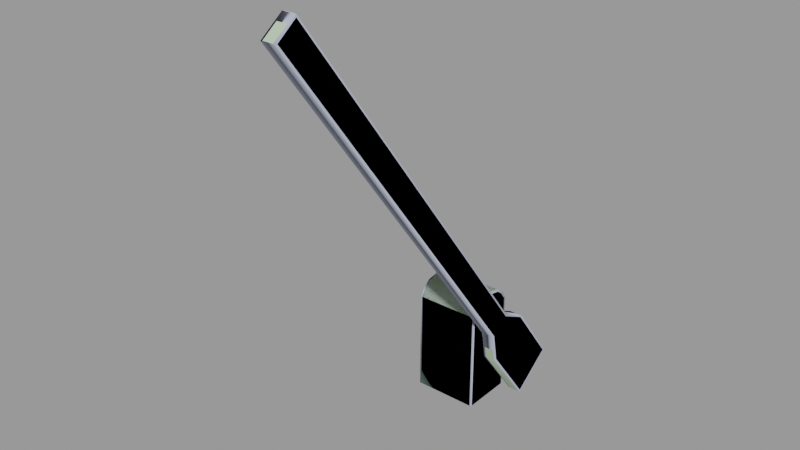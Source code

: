 # Source: barricade_open.blend  (saved by Blender 2.92.15; exported with 4.5.12 LTS)
import bpy
from mathutils import Matrix  # noqa: F401  (used for matrix-valued properties, if any)

bpy.ops.wm.read_factory_settings(use_empty=True)
scene = bpy.context.scene
scene.name = 'barricade_open.qc'

# ---- collections
col_barricade_open = bpy.data.collections.new('barricade_open'); scene.collection.children.link(col_barricade_open)

# ---- materials (node trees are filled in below, after node groups)
mat_barricade = bpy.data.materials.new('barricade')
mat_barricade.use_transparent_shadow = False
mat_barricade.diffuse_color = (0.4791, 0.6236, 0.4305, 1.0)
mat_phy = bpy.data.materials.new('  phy')
mat_phy.use_transparent_shadow = False
mat_phy.diffuse_color = (0.5648, 0.6133, 0.7744, 1.0)

# ---- material node trees

# ---- meshes
me_barricade_open_reference = bpy.data.meshes.new('barricade_open_reference')
me_barricade_open_reference.from_pydata([(23.34, 111.9, -0.04899), (23.34, 137.5, 19.07), (29.34, 111.9, -0.04899), (29.34, 137.5, 19.07), (23.34, 108.8, 57.56), (29.34, 108.8, 57.56), (23.34, 92.85, 65.61), (29.34, 92.85, 65.61), (23.34, -69.68, 283.7), (23.34, -82.5, 274.2), (29.34, -69.68, 283.7), (29.34, -82.5, 274.2), (-23.0, 87.62, 72.0), (-23.0, 96.0, 73.62), (-24.0, 88.06, 71.07), (-24.0, 96.0, 72.61), (-23.0, 83.42, 68.62), (-24.0, 84.16, 67.93), (-24.0, 103.9, 71.07), (-23.0, 104.4, 72.0), (-23.0, 108.6, 68.62), (-24.0, 107.8, 67.93), (-23.0, 112.0, 63.6), (-24.0, 111.0, 63.29), (-23.0, 112.0, 4e-06), (-24.0, 111.0, 4e-06), (-24.0, 81.0, 3e-06), (-23.0, 80.0, 2e-06), (-24.0, 81.0, 63.29), (-23.0, 80.0, 63.6), (22.34, 108.0, 56.96), (22.34, 92.05, 65.01), (22.34, 136.1, 19.28), (22.34, 83.98, 39.04), (22.34, 80.83, 56.65), (22.34, 112.1, 1.35), (30.34, 80.83, 56.65), (30.34, 108.0, 56.96), (30.34, 92.05, 65.01), (30.34, 83.98, 39.04), (30.34, 136.1, 19.28), (30.34, 112.1, 1.35), (15.0, 104.4, 72.0), (15.0, 96.0, 73.62), (16.0, 103.9, 71.07), (16.0, 96.0, 72.61), (15.0, 108.6, 68.62), (16.0, 107.8, 67.93), (15.0, 87.62, 72.0), (16.0, 88.06, 71.07), (15.0, 83.42, 68.62), (16.0, 84.16, 67.93), (15.0, 112.0, 63.6), (16.0, 111.0, 63.29), (15.0, 112.0, 4e-06), (16.0, 111.0, 4e-06), (15.0, 80.0, 63.6), (16.0, 81.0, 63.29), (15.0, 80.0, 2e-06), (16.0, 81.0, 3e-06), (30.34, -69.88, 282.3), (29.34, -12.79, 207.4), (30.34, -13.2, 206.3), (23.34, -12.79, 207.4), (22.34, -69.88, 282.3), (22.34, -13.2, 206.3), (22.34, -24.43, 197.9), (22.34, -81.11, 273.9), (23.34, -25.62, 197.8), (29.34, -25.62, 197.8), (30.34, -81.11, 273.9), (30.34, -24.43, 197.9), (29.34, 80.03, 56.05), (23.34, 80.03, 56.05), (29.34, 83.17, 38.44), (22.34, 101.1, 42.86), (22.34, 96.0, 40.73), (16.0, 101.1, 42.86), (16.0, 96.0, 40.73), (22.34, 90.86, 42.86), (16.0, 90.86, 42.86), (22.34, 88.73, 48.0), (16.0, 88.73, 48.0), (22.34, 90.86, 53.14), (16.0, 90.86, 53.14), (22.34, 96.0, 55.27), (16.0, 96.0, 55.27), (22.34, 101.1, 53.14), (16.0, 101.1, 53.14), (22.34, 103.3, 48.0), (16.0, 103.3, 48.0), (23.34, 83.17, 38.44)], [], [(0, 1, 2), (1, 3, 2), (1, 4, 3), (4, 5, 3), (5, 4, 6), (7, 5, 6), (8, 9, 10), (9, 11, 10), (12, 13, 14), (14, 13, 15), (12, 14, 16), (17, 16, 14), (15, 13, 18), (19, 18, 13), (19, 20, 18), (20, 21, 18), (22, 23, 20), (23, 21, 20), (22, 24, 23), (23, 24, 25), (26, 27, 28), (29, 28, 27), (29, 16, 28), (28, 16, 17), (30, 31, 6), (4, 30, 6), (30, 4, 32), (1, 32, 4), (31, 33, 34), (30, 33, 31), (30, 35, 33), (32, 35, 30), (36, 37, 38), (39, 37, 36), (39, 40, 37), (41, 40, 39), (25, 26, 23), (26, 28, 23), (28, 17, 23), (23, 17, 21), (17, 14, 21), (14, 15, 21), (15, 18, 21), (42, 43, 44), (43, 45, 44), (42, 44, 46), (47, 46, 44), (48, 49, 43), (49, 45, 43), (48, 50, 49), (50, 51, 49), (52, 46, 53), (53, 46, 47), (52, 53, 54), (53, 55, 54), (56, 57, 50), (57, 51, 50), (56, 58, 57), (58, 59, 57), (24, 22, 54), (22, 52, 54), (10, 60, 61), (62, 61, 60), (10, 61, 8), (61, 63, 8), (8, 63, 64), (63, 65, 64), (65, 66, 64), (66, 67, 64), (9, 67, 68), (66, 68, 67), (9, 68, 11), (68, 69, 11), (11, 69, 70), (69, 71, 70), (62, 60, 71), (60, 70, 71), (11, 70, 10), (70, 60, 10), (9, 8, 67), (67, 8, 64), (63, 6, 65), (6, 31, 65), (61, 62, 7), (38, 7, 62), (69, 72, 71), (72, 36, 71), (68, 66, 73), (34, 73, 66), (2, 41, 74), (41, 39, 74), (74, 39, 72), (39, 36, 72), (75, 76, 77), (76, 78, 77), (76, 79, 78), (79, 80, 78), (79, 81, 80), (81, 82, 80), (81, 83, 82), (83, 84, 82), (83, 85, 84), (85, 86, 84), (85, 87, 86), (87, 88, 86), (87, 89, 88), (89, 90, 88), (89, 75, 90), (75, 77, 90), (52, 22, 20), (46, 52, 20), (46, 20, 19), (42, 46, 19), (19, 13, 42), (13, 43, 42), (13, 12, 43), (12, 48, 43), (12, 16, 48), (16, 50, 48), (16, 29, 50), (29, 56, 50), (29, 27, 56), (27, 58, 56), (59, 55, 57), (55, 53, 57), (53, 47, 57), (57, 47, 51), (47, 44, 51), (44, 45, 51), (45, 49, 51), (73, 91, 72), (91, 74, 72), (91, 0, 74), (0, 2, 74), (68, 73, 69), (73, 72, 69), (61, 7, 63), (7, 6, 63), (34, 66, 31), (66, 65, 31), (38, 62, 36), (62, 71, 36), (1, 0, 32), (32, 0, 35), (3, 5, 40), (5, 37, 40), (5, 7, 37), (37, 7, 38), (3, 40, 2), (40, 41, 2), (0, 91, 35), (35, 91, 33), (91, 73, 33), (33, 73, 34)])
me_barricade_open_reference.polygons.foreach_set('use_smooth', [True] * 154)
_k = set([(0, 1), (0, 2), (0, 35), (0, 91), (1, 3), (1, 4), (1, 32), (2, 3), (2, 41), (2, 74), (3, 5), (3, 40), (4, 6), (5, 7), (6, 63), (7, 61), (8, 9), (8, 10), (8, 63), (8, 64), (9, 11), (9, 67), (9, 68), (10, 11), (10, 60), (10, 61), (11, 69), (11, 70), (12, 13), (12, 16), (13, 19), (14, 15), (14, 17), (15, 18), (16, 29), (17, 28), (18, 21), (19, 20), (20, 22), (21, 23), (22, 24), (23, 25), (23, 26), (26, 28), (27, 28), (27, 29), (30, 31), (30, 32), (31, 65), (32, 35), (33, 34), (33, 35), (34, 66), (36, 39), (36, 71), (37, 38), (37, 40), (38, 62), (39, 41), (40, 41), (42, 43), (42, 46), (43, 48), (44, 45), (44, 47), (45, 49), (46, 52), (47, 53), (48, 50), (49, 51), (50, 56), (51, 57), (52, 54), (53, 54), (53, 55), (55, 57), (56, 58), (57, 59), (60, 62), (60, 70), (64, 65), (64, 67), (66, 67), (68, 73), (69, 72), (70, 71), (72, 74), (73, 91)])
me_barricade_open_reference.attributes.new('sharp_edge', 'BOOLEAN', 'EDGE').data.foreach_set('value', [ (min(e.vertices), max(e.vertices)) in _k for e in me_barricade_open_reference.edges])
_uv = me_barricade_open_reference.uv_layers.new(name='UVMap')
_uv.uv.foreach_set('vector', [0.2995, 1.366, 0.05229, 1.366, 0.3007, 1.343, 0.05229, 1.366, 0.05197, 1.343, 0.3007, 1.343, 0.006106, 1.343, 0.006106, 1.153, 0.05197, 1.343, 0.006106, 1.153, 0.05246, 1.158, 0.05197, 1.343, 0.05246, 1.158, 0.006106, 1.153, 0.05941, 1.094, 0.1041, 1.094, 0.05246, 1.158, 0.05941, 1.094, 0.1191, 0.03689, 0.2292, 0.03664, 0.119, 0.05544, 0.2292, 0.03664, 0.2292, 0.05576, 0.119, 0.05544, 0.9212, 0.3487, 0.8472, 0.3415, 0.9167, 0.3546, 0.9167, 0.3546, 0.8472, 0.3415, 0.8465, 0.3478, 0.9228, 0.349, 0.9167, 0.3546, 0.96, 0.364, 0.9514, 0.3681, 0.96, 0.364, 0.9167, 0.3546, 0.8465, 0.3478, 0.8458, 0.3415, 0.7763, 0.3546, 0.7718, 0.3487, 0.7763, 0.3546, 0.8458, 0.3415, 0.7702, 0.349, 0.733, 0.364, 0.7763, 0.3546, 0.733, 0.364, 0.7419, 0.3684, 0.7763, 0.3546, 0.7021, 0.3866, 0.7139, 0.389, 0.7323, 0.3644, 0.7139, 0.389, 0.7419, 0.3684, 0.7323, 0.3644, 0.7014, 0.3876, 0.7014, 0.6686, 0.7139, 0.389, 0.7139, 0.389, 0.7014, 0.6686, 0.7139, 0.6686, 0.9818, 0.6686, 0.9947, 0.6686, 0.983, 0.3858, 0.9945, 0.383, 0.983, 0.3858, 0.9947, 0.6686, 0.9945, 0.383, 0.9623, 0.3652, 0.983, 0.3858, 0.983, 0.3858, 0.9623, 0.3652, 0.9514, 0.3681, 0.2902, 1.092, 0.2316, 1.029, 0.2427, 1.029, 0.301, 1.092, 0.2902, 1.092, 0.2427, 1.029, 0.2902, 1.092, 0.301, 1.092, 0.2902, 1.273, 0.3007, 1.278, 0.2902, 1.273, 0.301, 1.092, 0.2316, 1.029, 0.06, 1.092, 0.1158, 1.029, 0.2902, 1.092, 0.06, 1.092, 0.2316, 1.029, 0.2902, 1.092, 0.06006, 1.273, 0.06, 1.092, 0.2902, 1.273, 0.06006, 1.273, 0.2902, 1.092, 0.2316, 1.094, 0.06, 1.157, 0.1158, 1.094, 0.2902, 1.157, 0.06, 1.157, 0.2316, 1.094, 0.2902, 1.157, 0.06006, 1.338, 0.06, 1.157, 0.2902, 1.338, 0.06006, 1.338, 0.2902, 1.157, 0.7139, 0.6686, 0.9818, 0.6686, 0.7139, 0.389, 0.9818, 0.6686, 0.983, 0.3858, 0.7139, 0.389, 0.983, 0.3858, 0.9514, 0.3681, 0.7139, 0.389, 0.7139, 0.389, 0.9514, 0.3681, 0.7419, 0.3684, 0.9514, 0.3681, 0.9167, 0.3546, 0.7419, 0.3684, 0.9167, 0.3546, 0.8465, 0.3478, 0.7419, 0.3684, 0.8465, 0.3478, 0.7763, 0.3546, 0.7419, 0.3684, 0.7714, 0.6786, 0.8454, 0.6715, 0.7759, 0.6846, 0.8454, 0.6715, 0.8461, 0.6778, 0.7759, 0.6846, 0.7698, 0.679, 0.7759, 0.6846, 0.7326, 0.694, 0.7415, 0.6984, 0.7326, 0.694, 0.7759, 0.6846, 0.9208, 0.6786, 0.9163, 0.6846, 0.8468, 0.6715, 0.9163, 0.6846, 0.8461, 0.6778, 0.8468, 0.6715, 0.9224, 0.679, 0.9596, 0.694, 0.9163, 0.6846, 0.9596, 0.694, 0.9507, 0.6984, 0.9163, 0.6846, 0.7005, 0.7178, 0.7317, 0.6945, 0.7135, 0.7192, 0.7135, 0.7192, 0.7317, 0.6945, 0.7415, 0.6984, 0.7006, 0.7157, 0.7135, 0.7192, 0.6994, 0.998, 0.7135, 0.7192, 0.7135, 0.9983, 0.6994, 0.998, 0.9905, 0.7165, 0.9787, 0.7189, 0.9603, 0.6944, 0.9787, 0.7189, 0.9507, 0.6984, 0.9603, 0.6944, 0.9912, 0.7176, 0.9912, 0.9986, 0.9787, 0.7189, 0.9912, 0.9986, 0.9787, 0.9986, 0.9787, 0.7189, 0.3515, 0.9972, 0.3515, 0.7162, 0.6873, 0.9972, 0.3515, 0.7162, 0.6873, 0.7162, 0.6873, 0.9972, 0.1045, 0.05525, 0.1158, 0.06001, 0.1044, 0.4235, 0.1158, 0.4266, 0.1044, 0.4235, 0.1158, 0.06001, 0.1045, 0.05525, 0.1044, 0.4235, 0.05771, 0.0557, 0.1044, 0.4235, 0.05831, 0.4238, 0.05771, 0.0557, 0.2427, 0.1065, 0.2427, 0.4746, 0.2316, 0.1112, 0.2427, 0.4746, 0.2316, 0.4776, 0.2316, 0.1112, 0.2316, 0.4776, 0.1158, 0.4774, 0.2316, 0.1112, 0.1158, 0.4774, 0.1158, 0.1108, 0.2316, 0.1112, 0.1045, 0.1079, 0.1158, 0.1108, 0.1044, 0.4761, 0.1158, 0.4774, 0.1044, 0.4761, 0.1158, 0.1108, 0.2889, 0.01348, 0.288, 0.3813, 0.2427, 0.05565, 0.288, 0.3813, 0.2427, 0.4238, 0.2427, 0.05565, 0.2427, 0.05565, 0.2427, 0.4238, 0.2316, 0.06033, 0.2427, 0.4238, 0.2316, 0.4268, 0.2316, 0.06033, 0.1158, 0.4266, 0.1158, 0.06001, 0.2316, 0.4268, 0.1158, 0.06001, 0.2316, 0.06033, 0.2316, 0.4268, 0.2427, 0.05565, 0.2316, 0.06033, 0.1045, 0.05525, 0.2316, 0.06033, 0.1158, 0.06001, 0.1045, 0.05525, 0.1045, 0.07363, 0.2427, 0.07403, 0.1158, 0.0784, 0.1158, 0.0784, 0.2427, 0.07403, 0.2316, 0.07871, 0.2427, 0.03993, 0.2427, 0.7236, 0.2316, 0.04298, 0.2427, 0.7236, 0.2316, 0.7236, 0.2316, 0.04298, 0.1044, 0.134, 0.1158, 0.1371, 0.1041, 0.8179, 0.1158, 0.8179, 0.1041, 0.8179, 0.1158, 0.1371, 0.2427, 0.1342, 0.2427, 0.8179, 0.2316, 0.1373, 0.2427, 0.8179, 0.2316, 0.8179, 0.2316, 0.1373, 0.1044, 0.05017, 0.1158, 0.04277, 0.1041, 0.7341, 0.1158, 0.7236, 0.1041, 0.7341, 0.1158, 0.04277, 0.3007, 1.343, 0.2902, 1.338, 0.301, 1.157, 0.2902, 1.338, 0.2902, 1.157, 0.301, 1.157, 0.301, 1.157, 0.2902, 1.157, 0.2427, 1.094, 0.2902, 1.157, 0.2316, 1.094, 0.2427, 1.094, 0.3733, 0.467, 0.409, 0.467, 0.3733, 0.492, 0.409, 0.467, 0.409, 0.492, 0.3733, 0.492, 0.409, 0.467, 0.4446, 0.467, 0.409, 0.492, 0.4446, 0.467, 0.4446, 0.492, 0.409, 0.492, 0.4446, 0.467, 0.4803, 0.467, 0.4446, 0.492, 0.4803, 0.467, 0.4803, 0.492, 0.4446, 0.492, 0.4803, 0.467, 0.5159, 0.467, 0.4803, 0.492, 0.5159, 0.467, 0.5159, 0.492, 0.4803, 0.492, 0.5159, 0.467, 0.5516, 0.467, 0.5159, 0.492, 0.5516, 0.467, 0.5516, 0.492, 0.5159, 0.492, 0.5516, 0.467, 0.5872, 0.467, 0.5516, 0.492, 0.5872, 0.467, 0.5872, 0.492, 0.5516, 0.492, 0.5872, 0.467, 0.6229, 0.467, 0.5872, 0.492, 0.6229, 0.467, 0.6229, 0.492, 0.5872, 0.492, 0.6229, 0.467, 0.6586, 0.467, 0.6229, 0.492, 0.6586, 0.467, 0.6586, 0.492, 0.6229, 0.492, 0.3515, 0.5388, 0.6873, 0.5388, 0.6873, 0.5657, 0.3515, 0.5657, 0.3515, 0.5388, 0.6873, 0.5657, 0.3515, 0.5657, 0.6873, 0.5657, 0.6873, 0.5895, 0.3515, 0.5895, 0.3515, 0.5657, 0.6873, 0.5895, 0.6873, 0.5895, 0.6873, 0.6272, 0.3515, 0.5895, 0.6873, 0.6272, 0.3515, 0.6272, 0.3515, 0.5895, 0.6873, 0.6272, 0.6873, 0.6649, 0.3515, 0.6272, 0.6873, 0.6649, 0.3515, 0.6649, 0.3515, 0.6272, 0.6873, 0.6649, 0.6873, 0.6888, 0.3515, 0.6649, 0.6873, 0.6888, 0.3515, 0.6888, 0.3515, 0.6649, 0.6873, 0.6888, 0.6873, 0.7156, 0.3515, 0.6888, 0.6873, 0.7156, 0.3515, 0.7156, 0.3515, 0.6888, 0.6873, 0.7156, 0.6873, 0.9966, 0.3515, 0.7156, 0.6873, 0.9966, 0.3515, 0.9966, 0.3515, 0.7156, 0.9787, 0.9986, 0.7135, 0.9983, 0.9787, 0.7189, 0.7135, 0.9983, 0.7135, 0.7192, 0.9787, 0.7189, 0.7135, 0.7192, 0.7415, 0.6984, 0.9787, 0.7189, 0.9787, 0.7189, 0.7415, 0.6984, 0.9507, 0.6984, 0.7415, 0.6984, 0.7759, 0.6846, 0.9507, 0.6984, 0.7759, 0.6846, 0.8461, 0.6778, 0.9507, 0.6984, 0.8461, 0.6778, 0.9163, 0.6846, 0.9507, 0.6984, 0.2863, 1.109, 0.3412, 1.171, 0.2427, 1.094, 0.3412, 1.171, 0.301, 1.157, 0.2427, 1.094, 0.3412, 1.171, 0.3412, 1.358, 0.301, 1.157, 0.3412, 1.358, 0.3007, 1.343, 0.301, 1.157, 0.288, 0.102, 0.2863, 0.7851, 0.2427, 0.1342, 0.2863, 0.7851, 0.2427, 0.8179, 0.2427, 0.1342, 0.1044, 0.134, 0.1041, 0.8179, 0.05831, 0.1343, 0.1041, 0.8179, 0.05941, 0.8179, 0.05831, 0.1343, 0.1158, 0.7236, 0.1158, 0.04277, 0.2316, 0.7236, 0.1158, 0.04277, 0.2316, 0.04298, 0.2316, 0.7236, 0.1158, 0.8179, 0.1158, 0.1371, 0.2316, 0.8179, 0.1158, 0.1371, 0.2316, 0.1373, 0.2316, 0.8179, 0.3007, 1.278, 0.05197, 1.278, 0.2902, 1.273, 0.2902, 1.273, 0.05197, 1.278, 0.06006, 1.273, 0.05197, 1.343, 0.05246, 1.158, 0.06006, 1.338, 0.05246, 1.158, 0.06, 1.157, 0.06006, 1.338, 0.05246, 1.158, 0.1041, 1.094, 0.06, 1.157, 0.06, 1.157, 0.1041, 1.094, 0.1158, 1.094, 0.05197, 1.343, 0.06006, 1.338, 0.3007, 1.343, 0.06006, 1.338, 0.2902, 1.338, 0.3007, 1.343, 0.05197, 1.278, 0.05246, 1.092, 0.06006, 1.273, 0.06006, 1.273, 0.05246, 1.092, 0.06, 1.092, 0.05246, 1.092, 0.1041, 1.029, 0.06, 1.092, 0.06, 1.092, 0.1041, 1.029, 0.1158, 1.029])
me_barricade_open_reference.materials.append(mat_barricade)
me_barricade_open_reference.use_remesh_fix_poles = True
me_barricade_open_reference.use_remesh_preserve_attributes = False
me_barricade_open_reference.use_mirror_vertex_groups = False
me_barricade_open_reference.update()
me_barricade_open_reference.normals_split_custom_set([tuple(v) for v in zip(*[iter([0.0, 0.5975, -0.8018, 0.0, 0.5975, -0.8018, 0.0, 0.5975, -0.8018, 0.0, 0.5975, -0.8018, 0.0, 0.5975, -0.8018, 0.0, 0.5975, -0.8018, 0.0, 0.8018, 0.5975, 0.0, 0.6431, 0.7658, 0.0, 0.8018, 0.5975, 0.0, 0.6431, 0.7658, 0.0, 0.6431, 0.7658, 0.0, 0.8018, 0.5975, 0.0, 0.6431, 0.7658, 0.0, 0.6431, 0.7658, 0.0, 0.6431, 0.7658, 0.0, 0.6431, 0.7658, 0.0, 0.6431, 0.7658, 0.0, 0.6431, 0.7658, 0.0, -0.5975, 0.8018, 0.0, -0.5975, 0.8018, 0.0, -0.5975, 0.8018, 0.0, -0.5975, 0.8018, 0.0, -0.5975, 0.8018, 0.0, -0.5975, 0.8018, -0.7176, -0.2932, 0.6318, -0.7136, 2.477e-07, 0.7005, -0.7176, -0.2932, 0.6318, -0.7176, -0.2932, 0.6318, -0.7136, 2.477e-07, 0.7005, -0.7136, 2.379e-07, 0.7005, -0.7176, -0.2932, 0.6318, -0.7176, -0.2932, 0.6318, -0.711, -0.5166, 0.4771, -0.711, -0.5166, 0.4771, -0.711, -0.5166, 0.4771, -0.7176, -0.2932, 0.6318, -0.7136, 2.379e-07, 0.7005, -0.7136, 2.477e-07, 0.7005, -0.7176, 0.2932, 0.6318, -0.7176, 0.2932, 0.6318, -0.7176, 0.2932, 0.6318, -0.7136, 2.477e-07, 0.7005, -0.7176, 0.2932, 0.6318, -0.711, 0.5166, 0.4771, -0.7176, 0.2932, 0.6318, -0.711, 0.5166, 0.4771, -0.711, 0.5166, 0.4771, -0.7176, 0.2932, 0.6318, -0.723, 0.6603, 0.2035, -0.723, 0.6603, 0.2035, -0.711, 0.5166, 0.4771, -0.723, 0.6603, 0.2035, -0.711, 0.5166, 0.4771, -0.711, 0.5166, 0.4771, -0.723, 0.6603, 0.2035, -0.7071, 0.7071, 1.681e-07, -0.723, 0.6603, 0.2035, -0.723, 0.6603, 0.2035, -0.7071, 0.7071, 1.681e-07, -0.7071, 0.7071, 1.705e-07, -0.7071, -0.7071, -1.705e-07, -0.7071, -0.7071, -1.705e-07, -0.723, -0.6603, 0.2035, -0.723, -0.6603, 0.2035, -0.723, -0.6603, 0.2034, -0.7071, -0.7071, 0.0, -0.723, -0.6603, 0.2035, -0.711, -0.5166, 0.4771, -0.723, -0.6603, 0.2034, -0.723, -0.6603, 0.2034, -0.711, -0.5166, 0.4771, -0.711, -0.5166, 0.4771, -0.6981, 0.4571, 0.5512, -0.6976, 0.4575, 0.5515, -0.6976, 0.4575, 0.5515, -0.698, 0.4571, 0.5512, -0.6981, 0.4571, 0.5512, -0.6976, 0.4575, 0.5515, -0.6981, 0.4571, 0.5512, -0.698, 0.4571, 0.5512, -0.7081, 0.5662, 0.422, -0.7081, 0.5662, 0.422, -0.7081, 0.5662, 0.422, -0.698, 0.4571, 0.5512, -1.0, 1.682e-07, -1.155e-07, -1.0, 0.0, 1.909e-08, -1.0, 1.726e-07, -1.135e-07, -1.0, 0.0, 1.909e-08, -1.0, 0.0, 1.909e-08, -1.0, 1.682e-07, -1.155e-07, -1.0, 0.0, 1.909e-08, -1.0, 0.0, 3.254e-08, -1.0, 0.0, 1.909e-08, -1.0, 0.0, 3.254e-08, -1.0, 0.0, 3.254e-08, -1.0, 0.0, 1.909e-08, 1.0, -1.602e-07, 1.189e-07, 1.0, 7.468e-09, -1.909e-08, 1.0, -1.726e-07, 1.173e-07, 1.0, 3.151e-08, -1.909e-08, 1.0, 7.468e-09, -1.909e-08, 1.0, -1.602e-07, 1.189e-07, 1.0, 3.151e-08, -1.909e-08, 1.0, 5.527e-08, -3.254e-08, 1.0, 7.468e-09, -1.909e-08, 1.0, 8.657e-08, -3.254e-08, 1.0, 5.527e-08, -3.254e-08, 1.0, 3.151e-08, -1.909e-08, -1.0, -1.286e-07, -1.533e-14, -1.0, -1.286e-07, -1.533e-14, -1.0, -1.286e-07, -1.533e-14, -1.0, 0.0, -1.533e-14, -1.0, 0.0, 1.656e-08, -1.0, 2.021e-13, 1.604e-07, -1.0, 0.0, 1.656e-08, -1.0, 3.186e-14, 5.511e-08, -1.0, 2.021e-13, 1.604e-07, -1.0, 2.021e-13, 1.604e-07, -1.0, 3.186e-14, 5.511e-08, -1.0, -6.433e-08, 3.132e-07, -1.0, 3.186e-14, 5.511e-08, -1.0, 3.617e-08, 0.0, -1.0, -6.433e-08, 3.132e-07, -1.0, 3.617e-08, 0.0, -1.0, 2.031e-07, 0.0, -1.0, -6.433e-08, 3.132e-07, -1.0, 2.031e-07, 0.0, -1.0, -8.076e-07, 0.0, -1.0, -6.433e-08, 3.132e-07, 0.7176, 0.2932, 0.6318, 0.7136, 2.221e-07, 0.7005, 0.7176, 0.2932, 0.6318, 0.7136, 2.221e-07, 0.7005, 0.7136, 1.894e-07, 0.7005, 0.7176, 0.2932, 0.6318, 0.7176, 0.2932, 0.6318, 0.7176, 0.2932, 0.6318, 0.711, 0.5166, 0.4771, 0.711, 0.5166, 0.4771, 0.711, 0.5166, 0.4771, 0.7176, 0.2932, 0.6318, 0.7176, -0.2932, 0.6318, 0.7176, -0.2932, 0.6318, 0.7136, 2.221e-07, 0.7005, 0.7176, -0.2932, 0.6318, 0.7136, 1.894e-07, 0.7005, 0.7136, 2.221e-07, 0.7005, 0.7176, -0.2932, 0.6318, 0.711, -0.5166, 0.4771, 0.7176, -0.2932, 0.6318, 0.711, -0.5166, 0.4771, 0.711, -0.5166, 0.4771, 0.7176, -0.2932, 0.6318, 0.723, 0.6603, 0.2035, 0.711, 0.5166, 0.4771, 0.723, 0.6601, 0.2039, 0.723, 0.6601, 0.2039, 0.711, 0.5166, 0.4771, 0.711, 0.5166, 0.4771, 0.723, 0.6603, 0.2035, 0.723, 0.6601, 0.2039, 0.7071, 0.7071, 0.0, 0.723, 0.6603, 0.2035, 0.7071, 0.7071, 0.0, 0.7071, 0.7071, 0.0, 0.723, -0.6603, 0.2035, 0.723, -0.6603, 0.2035, 0.711, -0.5166, 0.4771, 0.723, -0.6603, 0.2035, 0.711, -0.5166, 0.4771, 0.711, -0.5166, 0.4771, 0.723, -0.6603, 0.2035, 0.7071, -0.7071, 0.0, 0.723, -0.6603, 0.2035, 0.7071, -0.7071, 0.0, 0.7071, -0.7071, 0.0, 0.723, -0.6603, 0.2035, 0.0, 1.0, 0.0, 0.0, 0.9557, 0.2945, 0.0, 1.0, 0.0, 0.0, 0.9557, 0.2945, -6.223e-08, 0.9557, 0.2945, 0.0, 1.0, 0.0, 0.7071, 0.567, 0.4225, 0.7071, 0.567, 0.4225, 0.7072, 0.5669, 0.4225, 0.7072, 0.5669, 0.4225, 0.7072, 0.5669, 0.4225, 0.7071, 0.567, 0.4225, 0.0, 0.8018, 0.5975, 0.0, 0.8018, 0.5975, 0.0, 0.8018, 0.5975, 0.0, 0.8018, 0.5975, 0.0, 0.8018, 0.5975, 0.0, 0.8018, 0.5975, -0.7071, 0.567, 0.4225, -0.7072, 0.567, 0.4225, -0.7071, 0.567, 0.4225, -0.7072, 0.567, 0.4225, -0.7072, 0.567, 0.4225, -0.7071, 0.567, 0.4225, -1.0, 7.072e-09, -3.369e-07, -1.0, 2.815e-08, -3.316e-07, -1.0, 1.287e-07, -2.641e-07, -1.0, 2.815e-08, -3.316e-07, -1.0, 1.609e-07, -2.58e-07, -1.0, 1.287e-07, -2.641e-07, -0.7071, -0.567, -0.4225, -0.7071, -0.567, -0.4225, -0.7072, -0.5669, -0.4225, -0.7072, -0.5669, -0.4225, -0.7072, -0.5669, -0.4225, -0.7071, -0.567, -0.4225, 0.0, -0.8018, -0.5975, 0.0, -0.8018, -0.5975, 0.0, -0.8018, -0.5975, 0.0, -0.8018, -0.5975, 0.0, -0.8018, -0.5975, 0.0, -0.8018, -0.5975, 0.7071, -0.567, -0.4225, 0.7072, -0.5669, -0.4225, 0.7071, -0.567, -0.4225, 0.7072, -0.5669, -0.4225, 0.7072, -0.5669, -0.4225, 0.7071, -0.567, -0.4225, 1.0, -1.98e-07, 3.307e-07, 1.0, -3.334e-07, 2.641e-07, 1.0, -2.152e-07, 3.295e-07, 1.0, -3.334e-07, 2.641e-07, 1.0, -3.677e-07, 2.58e-07, 1.0, -2.152e-07, 3.295e-07, 0.7071, -0.4225, 0.567, 0.7071, -0.4225, 0.567, 0.7071, -0.4225, 0.567, 0.7071, -0.4225, 0.567, 0.7071, -0.4225, 0.567, 0.7071, -0.4225, 0.567, -0.7071, -0.4225, 0.567, -0.7071, -0.4225, 0.567, -0.7071, -0.4225, 0.567, -0.7071, -0.4225, 0.567, -0.7071, -0.4225, 0.567, -0.7071, -0.4225, 0.567, -0.7072, 0.567, 0.4225, -0.6976, 0.4575, 0.5515, -0.7072, 0.567, 0.4225, -0.6976, 0.4575, 0.5515, -0.6976, 0.4575, 0.5515, -0.7072, 0.567, 0.4225, 0.7072, 0.5669, 0.4225, 0.7072, 0.5669, 0.4225, 0.6976, 0.4575, 0.5515, 0.6976, 0.4575, 0.5515, 0.6976, 0.4575, 0.5515, 0.7072, 0.5669, 0.4225, 0.7072, -0.5669, -0.4225, 0.6976, -0.6592, -0.2807, 0.7072, -0.5669, -0.4225, 0.6976, -0.6592, -0.2807, 0.6976, -0.6592, -0.2807, 0.7072, -0.5669, -0.4225, -0.7072, -0.5669, -0.4225, -0.7072, -0.5669, -0.4225, -0.6976, -0.6592, -0.2808, -0.6976, -0.6593, -0.2807, -0.6976, -0.6592, -0.2808, -0.7072, -0.5669, -0.4225, 0.7082, -0.5661, -0.4218, 0.7082, -0.5661, -0.4218, 0.6981, -0.6588, -0.2804, 0.7082, -0.5661, -0.4218, 0.698, -0.6589, -0.2804, 0.6981, -0.6588, -0.2804, 0.6981, -0.6588, -0.2804, 0.698, -0.6589, -0.2804, 0.6976, -0.6592, -0.2807, 0.698, -0.6589, -0.2804, 0.6976, -0.6592, -0.2807, 0.6976, -0.6592, -0.2807, 0.0, 0.7071, -0.7071, 0.0, 1.013e-05, -1.0, 0.0, 0.7071, -0.7071, 0.0, 1.013e-05, -1.0, 0.0, -1.092e-05, -1.0, 0.0, 0.7071, -0.7071, 0.0, 1.013e-05, -1.0, 0.0, -0.7071, -0.7071, 0.0, -1.092e-05, -1.0, 0.0, -0.7071, -0.7071, 0.0, -0.7071, -0.7071, 0.0, -1.092e-05, -1.0, 0.0, -0.7071, -0.7071, 0.0, -1.0, -1.157e-05, 0.0, -0.7071, -0.7071, 0.0, -1.0, -1.157e-05, 0.0, -1.0, 1.147e-05, 0.0, -0.7071, -0.7071, 0.0, -1.0, -1.157e-05, 0.0, -0.7071, 0.7071, 0.0, -1.0, 1.147e-05, 0.0, -0.7071, 0.7071, 0.0, -0.7071, 0.7071, 0.0, -1.0, 1.147e-05, 0.0, -0.7071, 0.7071, 0.0, -1.134e-05, 1.0, 0.0, -0.7071, 0.7071, 0.0, -1.134e-05, 1.0, 0.0, 1.021e-05, 1.0, 0.0, -0.7071, 0.7071, 0.0, -1.134e-05, 1.0, 0.0, 0.7071, 0.7071, 0.0, 1.021e-05, 1.0, 0.0, 0.7071, 0.7071, 0.0, 0.7071, 0.7071, 0.0, 1.021e-05, 1.0, 0.0, 0.7071, 0.7071, 0.0, 1.0, 1.068e-05, 0.0, 0.7071, 0.7071, 0.0, 1.0, 1.068e-05, 0.0, 1.0, -1.068e-05, 0.0, 0.7071, 0.7071, 0.0, 1.0, 1.068e-05, 0.0, 0.7071, -0.7071, 0.0, 1.0, -1.068e-05, 0.0, 0.7071, -0.7071, 0.0, 0.7071, -0.7071, 0.0, 1.0, -1.068e-05, -6.223e-08, 0.9557, 0.2945, 0.0, 0.9557, 0.2945, -1.572e-07, 0.7347, 0.6784, -8.037e-08, 0.7347, 0.6784, -6.223e-08, 0.9557, 0.2945, -1.572e-07, 0.7347, 0.6784, -8.037e-08, 0.7347, 0.6784, -1.572e-07, 0.7347, 0.6784, -3.335e-07, 0.421, 0.9071, 1.394e-07, 0.421, 0.9071, -8.037e-08, 0.7347, 0.6784, -3.335e-07, 0.421, 0.9071, -3.335e-07, 0.421, 0.9071, -1.378e-07, -3.054e-06, 1.0, 1.394e-07, 0.421, 0.9071, -1.378e-07, -3.054e-06, 1.0, 1.917e-07, 3.43e-06, 1.0, 1.394e-07, 0.421, 0.9071, -1.378e-07, -3.054e-06, 1.0, 0.0, -0.421, 0.9071, 1.917e-07, 3.43e-06, 1.0, 0.0, -0.421, 0.9071, 1.396e-07, -0.421, 0.9071, 1.917e-07, 3.43e-06, 1.0, 0.0, -0.421, 0.9071, 8.037e-08, -0.7347, 0.6784, 1.396e-07, -0.421, 0.9071, 8.037e-08, -0.7347, 0.6784, 1.572e-07, -0.7347, 0.6784, 1.396e-07, -0.421, 0.9071, 8.037e-08, -0.7347, 0.6784, 6.223e-08, -0.9557, 0.2945, 1.572e-07, -0.7347, 0.6784, 6.223e-08, -0.9557, 0.2945, 0.0, -0.9557, 0.2945, 1.572e-07, -0.7347, 0.6784, 6.223e-08, -0.9557, 0.2945, 0.0, -1.0, 0.0, 0.0, -0.9557, 0.2945, 0.0, -1.0, 0.0, 0.0, -1.0, 0.0, 0.0, -0.9557, 0.2945, 1.0, 6.429e-08, 0.0, 1.0, 6.429e-08, 0.0, 1.0, 6.429e-08, 0.0, 1.0, 0.0, 0.0, 1.0, 0.0, 8.28e-09, 1.0, -3.032e-13, -8.702e-09, 1.0, 0.0, 8.28e-09, 1.0, -4.779e-14, 2.546e-08, 1.0, -3.032e-13, -8.702e-09, 1.0, -3.032e-13, -8.702e-09, 1.0, -4.779e-14, 2.546e-08, 1.0, 2.119e-08, -3.382e-08, 1.0, -4.779e-14, 2.546e-08, 1.0, 3.617e-08, 1.673e-08, 1.0, 2.119e-08, -3.382e-08, 1.0, 3.617e-08, 1.673e-08, 1.0, 2.571e-07, -1.903e-07, 1.0, 2.119e-08, -3.382e-08, 1.0, 2.571e-07, -1.903e-07, 1.0, 0.0, 0.0, 1.0, 2.119e-08, -3.382e-08, 0.0, -0.9177, -0.3973, 0.0, -0.9177, -0.3973, 0.0, -0.9177, -0.3973, 0.0, -0.9177, -0.3973, 0.0, -0.9177, -0.3973, 0.0, -0.9177, -0.3973, 0.0, -0.9177, -0.3973, 0.0, -0.8018, -0.5975, 0.0, -0.9177, -0.3973, 0.0, -0.8018, -0.5975, 0.0, -0.8018, -0.5975, 0.0, -0.9177, -0.3973, 0.0, -0.8018, -0.5975, 0.0, -0.9177, -0.3973, 0.0, -0.8018, -0.5975, 0.0, -0.9177, -0.3973, 0.0, -0.9177, -0.3973, 0.0, -0.8018, -0.5975, 0.0, 0.8018, 0.5975, 0.0, 0.6431, 0.7658, 0.0, 0.8018, 0.5975, 0.0, 0.6431, 0.7658, 0.0, 0.6431, 0.7658, 0.0, 0.8018, 0.5975, -1.0, 1.726e-07, -1.135e-07, -1.0, 2.815e-08, -3.316e-07, -1.0, 1.682e-07, -1.155e-07, -1.0, 2.815e-08, -3.316e-07, -1.0, 7.072e-09, -3.369e-07, -1.0, 1.682e-07, -1.155e-07, 1.0, -1.726e-07, 1.173e-07, 1.0, -1.98e-07, 3.307e-07, 1.0, -1.602e-07, 1.189e-07, 1.0, -1.98e-07, 3.307e-07, 1.0, -2.152e-07, 3.295e-07, 1.0, -1.602e-07, 1.189e-07, -0.7071, 0.4225, -0.567, -0.7071, 0.4225, -0.567, -0.7071, 0.4225, -0.567, -0.7071, 0.4225, -0.567, -0.7071, 0.4225, -0.567, -0.7071, 0.4225, -0.567, 0.7083, 0.566, 0.4219, 0.6981, 0.4571, 0.5512, 0.7083, 0.566, 0.4218, 0.6981, 0.4571, 0.5512, 0.698, 0.4571, 0.5512, 0.7083, 0.566, 0.4218, 0.6981, 0.4571, 0.5512, 0.6976, 0.4575, 0.5515, 0.698, 0.4571, 0.5512, 0.698, 0.4571, 0.5512, 0.6976, 0.4575, 0.5515, 0.6976, 0.4575, 0.5515, 0.7071, 0.4225, -0.567, 0.7071, 0.4225, -0.567, 0.7071, 0.4225, -0.567, 0.7071, 0.4225, -0.567, 0.7071, 0.4225, -0.567, 0.7071, 0.4225, -0.567, -0.7082, -0.5661, -0.4218, -0.6981, -0.6588, -0.2804, -0.7082, -0.5661, -0.4218, -0.7082, -0.5661, -0.4218, -0.6981, -0.6588, -0.2804, -0.6981, -0.6589, -0.2804, -0.6981, -0.6588, -0.2804, -0.6976, -0.6592, -0.2808, -0.6981, -0.6589, -0.2804, -0.6981, -0.6589, -0.2804, -0.6976, -0.6592, -0.2808, -0.6976, -0.6593, -0.2807])] * 3)])
me_barricade_open_physics = bpy.data.meshes.new('barricade_open_physics')
me_barricade_open_physics.from_pydata([(16.0, 83.42, 68.62), (-24.0, 87.62, 72.0), (-24.0, 83.42, 68.62), (-24.0, 80.0, 63.6), (16.0, 80.0, 2e-06), (16.0, 80.0, 63.6), (16.0, 87.62, 72.0), (16.0, 112.0, 63.6), (16.0, 112.0, 4e-06), (16.0, 104.4, 72.0), (16.0, 108.6, 68.62), (16.0, 96.0, 73.62), (-24.0, 104.4, 72.0), (-24.0, 108.6, 68.62), (-24.0, 112.0, 63.6), (-24.0, 96.0, 73.62), (-24.0, 112.0, 4e-06), (-24.0, 80.0, 2e-06), (22.34, 108.8, 57.57), (30.34, 108.8, 57.57), (30.34, 137.5, 19.1), (22.34, 137.5, 19.1), (22.34, 92.84, 65.61), (30.34, 92.84, 65.61), (30.34, 80.02, 56.04), (30.34, 83.18, 38.43), (30.34, 111.9, -0.03669), (22.34, 80.02, 56.04), (22.34, 83.18, 38.43), (22.34, 111.9, -0.03669), (22.34, 92.84, 65.61), (30.34, -69.86, 283.6), (30.34, -82.68, 274.0), (22.34, -69.86, 283.6), (22.34, -82.68, 274.0)], [], [(0, 1, 2), (2, 3, 0), (2, 1, 3), (4, 0, 5), (4, 6, 0), (4, 7, 6), (4, 8, 7), (7, 9, 6), (7, 10, 9), (9, 11, 6), (10, 12, 9), (13, 12, 10), (13, 10, 14), (14, 10, 7), (11, 12, 15), (11, 9, 12), (1, 6, 11), (11, 15, 1), (0, 6, 1), (0, 3, 5), (13, 14, 12), (12, 14, 1), (1, 14, 16), (1, 16, 17), (1, 17, 3), (12, 1, 15), (17, 16, 4), (4, 16, 8), (7, 8, 14), (14, 8, 16), (5, 3, 4), (4, 3, 17), (18, 19, 20), (18, 20, 21), (19, 22, 23), (19, 18, 22), (24, 25, 23), (25, 19, 23), (25, 20, 19), (25, 26, 20), (22, 18, 27), (27, 18, 28), (28, 18, 21), (28, 21, 29), (22, 27, 23), (23, 27, 24), (24, 27, 25), (29, 25, 28), (29, 26, 25), (25, 27, 28), (26, 29, 20), (20, 29, 21), (23, 24, 30), (30, 24, 27), (24, 31, 32), (24, 23, 31), (24, 32, 27), (30, 27, 33), (33, 27, 34), (32, 34, 27), (31, 33, 32), (33, 34, 32), (30, 33, 23), (33, 31, 23)])
me_barricade_open_physics.polygons.foreach_set('use_smooth', [True] * 64)
_uv = me_barricade_open_physics.uv_layers.new(name='UVMap')
_uv.uv.foreach_set('vector', [0.0, 0.0, 0.0, 0.0, 0.0, 0.0, 0.0, 0.0, 0.0, 0.0, 0.0, 0.0, 0.0, 0.0, 0.0, 0.0, 0.0, 0.0, 0.0, 0.0, 0.0, 0.0, 0.0, 0.0, 0.0, 0.0, 0.0, 0.0, 0.0, 0.0, 0.0, 0.0, 0.0, 0.0, 0.0, 0.0, 0.0, 0.0, 0.0, 0.0, 0.0, 0.0, 0.0, 0.0, 0.0, 0.0, 0.0, 0.0, 0.0, 0.0, 0.0, 0.0, 0.0, 0.0, 0.0, 0.0, 0.0, 0.0, 0.0, 0.0, 0.0, 0.0, 0.0, 0.0, 0.0, 0.0, 0.0, 0.0, 0.0, 0.0, 0.0, 0.0, 0.0, 0.0, 0.0, 0.0, 0.0, 0.0, 0.0, 0.0, 0.0, 0.0, 0.0, 0.0, 0.0, 0.0, 0.0, 0.0, 0.0, 0.0, 0.0, 0.0, 0.0, 0.0, 0.0, 0.0, 0.0, 0.0, 0.0, 0.0, 0.0, 0.0, 0.0, 0.0, 0.0, 0.0, 0.0, 0.0, 0.0, 0.0, 0.0, 0.0, 0.0, 0.0, 0.0, 0.0, 0.0, 0.0, 0.0, 0.0, 0.0, 0.0, 0.0, 0.0, 0.0, 0.0, 0.0, 0.0, 0.0, 0.0, 0.0, 0.0, 0.0, 0.0, 0.0, 0.0, 0.0, 0.0, 0.0, 0.0, 0.0, 0.0, 0.0, 0.0, 0.0, 0.0, 0.0, 0.0, 0.0, 0.0, 0.0, 0.0, 0.0, 0.0, 0.0, 0.0, 0.0, 0.0, 0.0, 0.0, 0.0, 0.0, 0.0, 0.0, 0.0, 0.0, 0.0, 0.0, 0.0, 0.0, 0.0, 0.0, 0.0, 0.0, 0.0, 0.0, 0.0, 0.0, 0.0, 0.0, 0.0, 0.0, 0.0, 0.0, 0.0, 0.0, 0.0, 0.0, 0.0, 0.0, 0.0, 0.0, 0.0, 0.0, 0.0, 0.0, 0.0, 0.0, 0.0, 0.0, 0.0, 0.0, 0.0, 0.0, 0.0, 0.0, 0.0, 0.0, 0.0, 0.0, 0.0, 0.0, 0.0, 0.0, 0.0, 0.0, 0.0, 0.0, 0.0, 0.0, 0.0, 0.0, 0.0, 0.0, 0.0, 0.0, 0.0, 0.0, 0.0, 0.0, 0.0, 0.0, 0.0, 0.0, 0.0, 0.0, 0.0, 0.0, 0.0, 0.0, 0.0, 0.0, 0.0, 0.0, 0.0, 0.0, 0.0, 0.0, 0.0, 0.0, 0.0, 0.0, 0.0, 0.0, 0.0, 0.0, 0.0, 0.0, 0.0, 0.0, 0.0, 0.0, 0.0, 0.0, 0.0, 0.0, 0.0, 0.0, 0.0, 0.0, 0.0, 0.0, 0.0, 0.0, 0.0, 0.0, 0.0, 0.0, 0.0, 0.0, 0.0, 0.0, 0.0, 0.0, 0.0, 0.0, 0.0, 0.0, 0.0, 0.0, 0.0, 0.0, 0.0, 0.0, 0.0, 0.0, 0.0, 0.0, 0.0, 0.0, 0.0, 0.0, 0.0, 0.0, 0.0, 0.0, 0.0, 0.0, 0.0, 0.0, 0.0, 0.0, 0.0, 0.0, 0.0, 0.0, 0.0, 0.0, 0.0, 0.0, 0.0, 0.0, 0.0, 0.0, 0.0, 0.0, 0.0, 0.0, 0.0, 0.0, 0.0, 0.0, 0.0, 0.0, 0.0, 0.0, 0.0, 0.0, 0.0, 0.0, 0.0, 0.0, 0.0, 0.0, 0.0, 0.0, 0.0, 0.0, 0.0, 0.0, 0.0, 0.0, 0.0, 0.0, 0.0, 0.0, 0.0, 0.0, 0.0, 0.0, 0.0, 0.0, 0.0, 0.0, 0.0, 0.0, 0.0, 0.0, 0.0, 0.0, 0.0, 0.0, 0.0, 0.0, 0.0, 0.0, 0.0, 0.0, 0.0, 0.0, 0.0, 0.0, 0.0, 0.0])
me_barricade_open_physics.materials.append(mat_phy)
me_barricade_open_physics.use_remesh_fix_poles = True
me_barricade_open_physics.use_remesh_preserve_attributes = False
me_barricade_open_physics.use_mirror_vertex_groups = False
me_barricade_open_physics.update()
me_barricade_open_physics.normals_split_custom_set([tuple(v) for v in zip(*[iter([0.6504, -0.5901, 0.4784, 0.08622, -0.2167, -0.9724, 0.7404, -0.6718, -0.02095, 0.7404, -0.6718, -0.02095, 0.9947, -0.04959, -0.08956, 0.6504, -0.5901, 0.4784, 0.7404, -0.6718, -0.02095, 0.08622, -0.2167, -0.9724, 0.9947, -0.04959, -0.08956, 0.71, 0.3572, 0.6068, 0.6504, -0.5901, 0.4784, 0.9957, -0.04958, 0.07886, 0.71, 0.3572, 0.6068, 0.08606, -0.2162, 0.9726, 0.6504, -0.5901, 0.4784, 0.71, 0.3572, 0.6068, -0.5652, -0.02811, 0.8245, 0.08606, -0.2162, 0.9726, 0.71, 0.3572, 0.6068, -0.9042, 0.2275, 0.3616, -0.5652, -0.02811, 0.8245, -0.5652, -0.02811, 0.8245, -0.3513, -0.883, 0.3114, 0.08606, -0.2162, 0.9726, -0.5652, -0.02811, 0.8245, -0.7405, -0.6719, 0.01049, -0.3513, -0.883, 0.3114, -0.3513, -0.883, 0.3114, 2.168e-05, -0.9998, 0.02028, 0.08606, -0.2162, 0.9726, -0.7405, -0.6719, 0.01049, -0.3649, -0.9169, -0.1617, -0.3513, -0.883, 0.3114, -0.7404, -0.6718, -0.02102, -0.3649, -0.9169, -0.1617, -0.7405, -0.6719, 0.01049, -0.7404, -0.6718, -0.02102, -0.7405, -0.6719, 0.01049, -0.9541, -0.04747, -0.2956, -0.9541, -0.04747, -0.2956, -0.7405, -0.6719, 0.01049, -0.5652, -0.02811, 0.8245, 2.168e-05, -0.9998, 0.02028, -0.3649, -0.9169, -0.1617, -1.726e-05, -0.9992, -0.04058, 2.168e-05, -0.9998, 0.02028, -0.3513, -0.883, 0.3114, -0.3649, -0.9169, -0.1617, 0.08622, -0.2167, -0.9724, 0.08606, -0.2162, 0.9726, 2.168e-05, -0.9998, 0.02028, 2.168e-05, -0.9998, 0.02028, -1.726e-05, -0.9992, -0.04058, 0.08622, -0.2167, -0.9724, 0.6504, -0.5901, 0.4784, 0.08606, -0.2162, 0.9726, 0.08622, -0.2167, -0.9724, 0.6504, -0.5901, 0.4784, 0.9947, -0.04959, -0.08956, 0.9957, -0.04958, 0.07886, -0.7404, -0.6718, -0.02102, -0.9541, -0.04747, -0.2956, -0.3649, -0.9169, -0.1617, -0.3649, -0.9169, -0.1617, -0.9541, -0.04747, -0.2956, 0.08622, -0.2167, -0.9724, 0.08622, -0.2167, -0.9724, -0.9541, -0.04747, -0.2956, -0.4817, 0.4848, -0.73, 0.08622, -0.2167, -0.9724, -0.4817, 0.4848, -0.73, 0.6382, 0.3212, -0.6997, 0.08622, -0.2167, -0.9724, 0.6382, 0.3212, -0.6997, 0.9947, -0.04959, -0.08956, -0.3649, -0.9169, -0.1617, 0.08622, -0.2167, -0.9724, -1.726e-05, -0.9992, -0.04058, 0.6382, 0.3212, -0.6997, -0.4817, 0.4848, -0.73, 0.71, 0.3572, 0.6068, 0.71, 0.3572, 0.6068, -0.4817, 0.4848, -0.73, -0.9042, 0.2275, 0.3616, -0.5652, -0.02811, 0.8245, -0.9042, 0.2275, 0.3616, -0.9541, -0.04747, -0.2956, -0.9541, -0.04747, -0.2956, -0.9042, 0.2275, 0.3616, -0.4817, 0.4848, -0.73, 0.9957, -0.04958, 0.07886, 0.9947, -0.04959, -0.08956, 0.71, 0.3572, 0.6068, 0.71, 0.3572, 0.6068, 0.9947, -0.04959, -0.08956, 0.6382, 0.3212, -0.6997, -0.2749, -0.2375, -0.9317, -0.203, -0.2258, 0.9528, -0.2873, -0.01533, 0.9577, -0.2749, -0.2375, -0.9317, -0.2873, -0.01533, 0.9577, -0.1484, -0.007888, -0.9889, -0.203, -0.2258, 0.9528, -0.1173, -0.808, -0.5773, 0.1056, -0.3956, 0.9123, -0.203, -0.2258, 0.9528, -0.2749, -0.2375, -0.9317, -0.1173, -0.808, -0.5773, 0.6309, -0.2243, 0.7427, 0.2327, 0.1362, 0.963, 0.1056, -0.3956, 0.9123, 0.2327, 0.1362, 0.963, -0.203, -0.2258, 0.9528, 0.1056, -0.3956, 0.9123, 0.2327, 0.1362, 0.963, -0.2873, -0.01533, 0.9577, -0.203, -0.2258, 0.9528, 0.2327, 0.1362, 0.963, 0.09644, 0.2711, 0.9577, -0.2873, -0.01533, 0.9577, -0.1173, -0.808, -0.5773, -0.2749, -0.2375, -0.9317, 0.4853, -0.1726, -0.8571, 0.4853, -0.1726, -0.8571, -0.2749, -0.2375, -0.9317, 0.1239, 0.07037, -0.9898, 0.1239, 0.07037, -0.9898, -0.2749, -0.2375, -0.9317, -0.1484, -0.007888, -0.9889, 0.1239, 0.07037, -0.9898, -0.1484, -0.007888, -0.9889, 0.1726, 0.4853, -0.8572, -0.1173, -0.808, -0.5773, 0.4853, -0.1726, -0.8571, 0.1056, -0.3956, 0.9123, 0.1056, -0.3956, 0.9123, 0.4853, -0.1726, -0.8571, 0.6309, -0.2243, 0.7428, 0.6309, -0.2243, 0.7427, 0.4853, -0.1726, -0.8571, 0.2327, 0.1362, 0.963, 0.1726, 0.4853, -0.8572, 0.2327, 0.1362, 0.963, 0.1239, 0.07037, -0.9898, 0.1726, 0.4853, -0.8572, 0.09644, 0.2711, 0.9577, 0.2327, 0.1362, 0.963, 0.2327, 0.1362, 0.963, 0.4853, -0.1726, -0.8571, 0.1239, 0.07037, -0.9898, 0.09644, 0.2711, 0.9577, 0.1726, 0.4853, -0.8572, -0.2873, -0.01533, 0.9577, -0.2873, -0.01533, 0.9577, 0.1726, 0.4853, -0.8572, -0.1484, -0.007888, -0.9889, -0.579, -0.4063, 0.7069, 0.1773, 0.1679, 0.9697, -0.3894, -0.225, -0.8932, -0.3894, -0.225, -0.8932, 0.1773, 0.1679, 0.9697, 0.3505, 0.2781, -0.8943, 0.1772, 0.1678, 0.9698, -0.1858, -0.1565, 0.97, 0.591, 0.3893, 0.7065, 0.1772, 0.1678, 0.9698, -0.579, -0.4063, 0.7069, -0.1858, -0.1565, 0.97, 0.1772, 0.1678, 0.9698, 0.591, 0.3893, 0.7065, 0.3505, 0.2781, -0.8943, -0.3894, -0.225, -0.8932, 0.3505, 0.2781, -0.8943, -0.3425, -0.2885, -0.8941, -0.3425, -0.2885, -0.8941, 0.3505, 0.2781, -0.8943, 0.374, 0.2464, -0.8941, 0.591, 0.3893, 0.7065, 0.374, 0.2464, -0.8941, 0.3505, 0.2781, -0.8943, -0.1858, -0.1565, 0.97, -0.3425, -0.2885, -0.8941, 0.591, 0.3893, 0.7065, -0.3425, -0.2885, -0.8941, 0.374, 0.2464, -0.8941, 0.591, 0.3893, 0.7065, -0.3894, -0.225, -0.8932, -0.3425, -0.2885, -0.8941, -0.579, -0.4063, 0.7069, -0.3425, -0.2885, -0.8941, -0.1858, -0.1565, 0.97, -0.579, -0.4063, 0.7069])] * 3)])
arm_barricade_open_qc_skeleton = bpy.data.armatures.new('barricade_open.qc_skeleton')  # bones are not reproduced

# ---- objects
ob_barricade_open_qc_skeleton = bpy.data.objects.new('barricade_open.qc_skeleton', arm_barricade_open_qc_skeleton)
ob_barricade_open_reference = bpy.data.objects.new('barricade_open_reference', me_barricade_open_reference)
ob_barricade_open_physics = bpy.data.objects.new('barricade_open_physics', me_barricade_open_physics)

# ---- transforms, parenting, visibility, modifiers, constraints
ob_barricade_open_qc_skeleton.location = (0.0, 0.0, 0.0)
ob_barricade_open_qc_skeleton.show_in_front = True
ob_barricade_open_qc_skeleton.lineart.crease_threshold = 0.0
ob_barricade_open_reference.parent = ob_barricade_open_qc_skeleton
ob_barricade_open_reference.location = (0.0, 0.0, 0.0)
ob_barricade_open_reference.lineart.crease_threshold = 0.0
_vg = ob_barricade_open_reference.vertex_groups.new(name='static_prop')
_vg.add([0, 1, 2, 3, 4, 5, 6, 7, 8, 9, 10, 11, 12, 13, 14, 15, 16, 17, 18, 19, 20, 21, 22, 23, 24, 25, 26, 27, 28, 29, 30, 31, 32, 33, 34, 35, 36, 37, 38, 39, 40, 41, 42, 43, 44, 45, 46, 47, 48, 49, 50, 51, 52, 53, 54, 55, 56, 57, 58, 59, 60, 61, 62, 63, 64, 65, 66, 67, 68, 69, 70, 71, 72, 73, 74, 75, 76, 77, 78, 79, 80, 81, 82, 83, 84, 85, 86, 87, 88, 89, 90, 91], 1.0, 'REPLACE')
_m = ob_barricade_open_reference.modifiers.new('Armature', 'ARMATURE')
_m.object = ob_barricade_open_qc_skeleton
ob_barricade_open_physics.parent = ob_barricade_open_qc_skeleton
ob_barricade_open_physics.location = (0.0, 0.0, 0.0)
ob_barricade_open_physics.display_type = 'SOLID'
ob_barricade_open_physics.show_wire = True
ob_barricade_open_physics.lineart.crease_threshold = 0.0
_vg = ob_barricade_open_physics.vertex_groups.new(name='static_prop')
_vg.add([0, 1, 2, 3, 4, 5, 6, 7, 8, 9, 10, 11, 12, 13, 14, 15, 16, 17, 18, 19, 20, 21, 22, 23, 24, 25, 26, 27, 28, 29, 30, 31, 32, 33, 34], 1.0, 'REPLACE')
_m = ob_barricade_open_physics.modifiers.new('Armature', 'ARMATURE')
_m.object = ob_barricade_open_qc_skeleton

# ---- collection membership
scene.collection.objects.link(ob_barricade_open_qc_skeleton)
scene.collection.objects.link(ob_barricade_open_reference)
scene.collection.objects.link(ob_barricade_open_physics)
col_barricade_open.objects.link(ob_barricade_open_qc_skeleton)
col_barricade_open.objects.link(ob_barricade_open_reference)
col_barricade_open.objects.link(ob_barricade_open_physics)

# ---- scene / render settings (as saved in the file)
scene.frame_start = 1; scene.frame_end = 250; scene.frame_set(0)
scene.render.engine = 'BLENDER_EEVEE_NEXT'
scene.cycles.use_denoising = False
scene.cycles.samples = 128
scene.cycles.sampling_pattern = 'TABULATED_SOBOL'
scene.cycles.use_adaptive_sampling = False
scene.cycles.use_light_tree = False
scene.view_settings.view_transform = 'Filmic'
bpy.context.view_layer.update()

# ---- added for rendering (the .blend has no active camera and no usable light): camera, sun + grey world if the file has none
cam_auto = bpy.data.cameras.new('AutoCamera')
cam_auto.lens = 50.0
cam_auto.sensor_width = 36.0
cam_auto.clip_end = 5898.66
ob_auto_camera = bpy.data.objects.new('AutoCamera', cam_auto)
scene.collection.objects.link(ob_auto_camera)
ob_auto_camera.location = (339.277, -375.902, 410.717)
ob_auto_camera.rotation_euler = (1.09748, -7.21219e-08, 0.694738)
scene.camera = ob_auto_camera
light_auto_sun = bpy.data.lights.new('AutoSun', 'SUN')
light_auto_sun.energy = 3.0
light_auto_sun.angle = 0.0523599
ob_auto_sun = bpy.data.objects.new('AutoSun', light_auto_sun)
scene.collection.objects.link(ob_auto_sun)
ob_auto_sun.rotation_euler = (0.872665, 0.174533, 0.523599)
if scene.world is None:
    world_auto = bpy.data.worlds.new('AutoWorld')
    world_auto.color = (0.3, 0.3, 0.3)
    scene.world = world_auto
bpy.context.view_layer.update()
